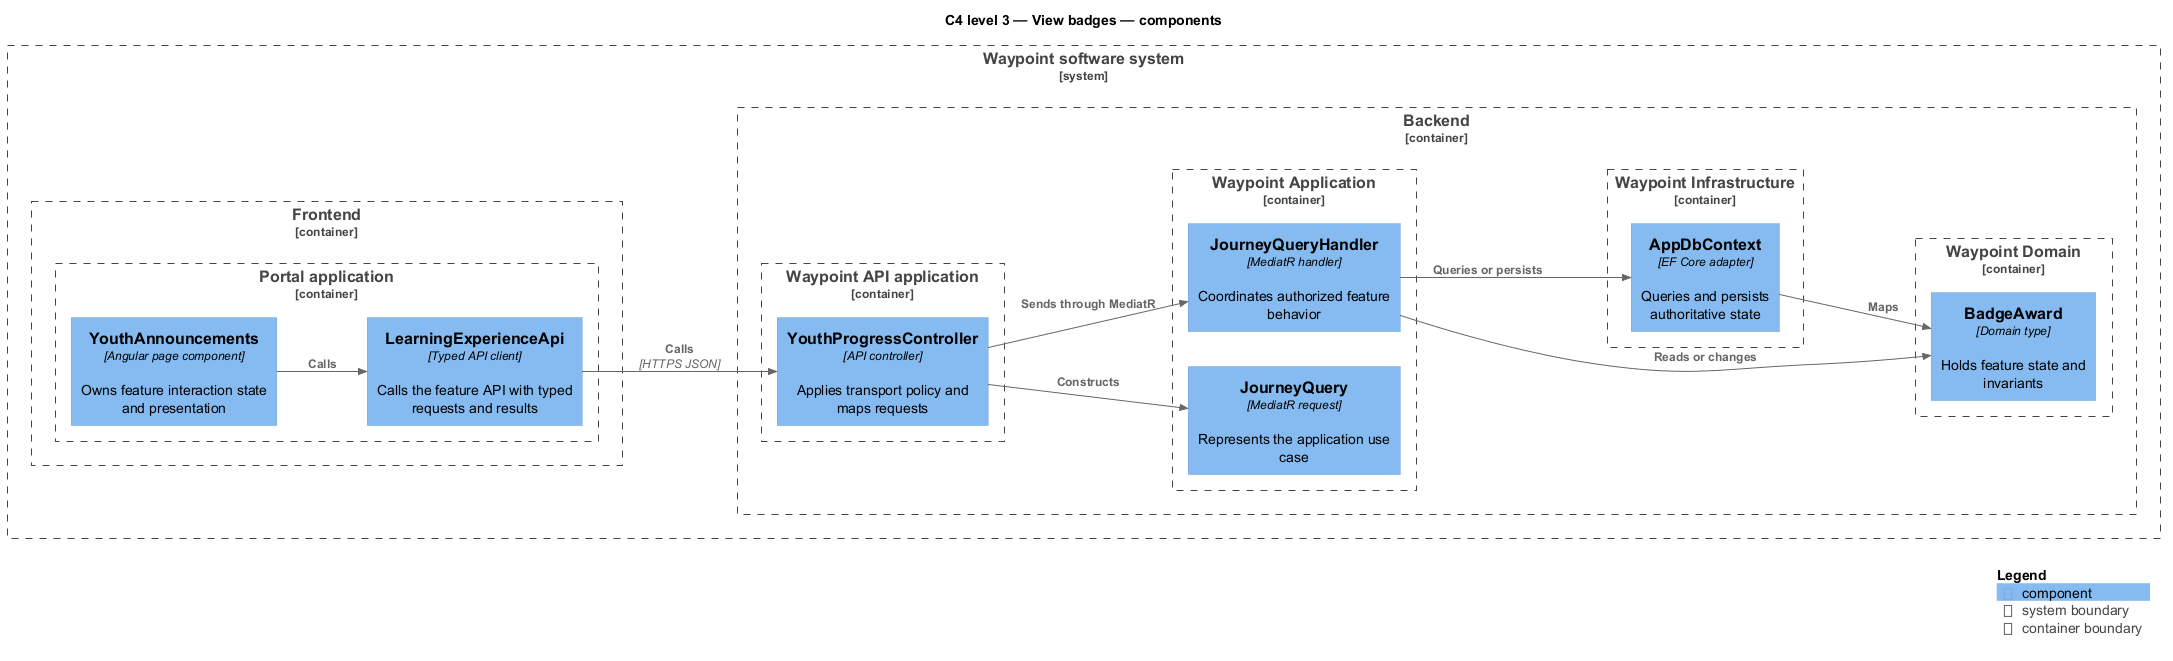

The diagram above was rendered by PlantUML. Its source (embedded in the PNG):
@startuml
!include <C4/C4_Component>
LAYOUT_LEFT_RIGHT()
title C4 level 3 — View badges — components
System_Boundary(waypoint, "Waypoint software system") {
  Container_Boundary(frontend, "Frontend") {
    Container_Boundary(frontend_app, "Portal application") {
      Component(page, "YouthAnnouncements", "Angular page component", "Owns feature interaction state and presentation")
      Component(client, "LearningExperienceApi", "Typed API client", "Calls the feature API with typed requests and results")
    }
  }
  Container_Boundary(backend, "Backend") {
    Container_Boundary(api_app, "Waypoint API application") {
      Component(controller, "YouthProgressController", "API controller", "Applies transport policy and maps requests")
    }
    Container_Boundary(application, "Waypoint Application") {
      Component(request, "JourneyQuery", "MediatR request", "Represents the application use case")
      Component(handler, "JourneyQueryHandler", "MediatR handler", "Coordinates authorized feature behavior")
    }
    Container_Boundary(domain, "Waypoint Domain") {
      Component(entity, "BadgeAward", "Domain type", "Holds feature state and invariants")
    }
    Container_Boundary(infrastructure, "Waypoint Infrastructure") {
      Component(persistence, "AppDbContext", "EF Core adapter", "Queries and persists authoritative state")
    }
  }
}
Rel(page, client, "Calls")
Rel(client, controller, "Calls", "HTTPS JSON")
Rel(controller, request, "Constructs")
Rel(controller, handler, "Sends through MediatR")
Rel(handler, entity, "Reads or changes")
Rel(handler, persistence, "Queries or persists")
Rel(persistence, entity, "Maps")
SHOW_LEGEND()
@enduml